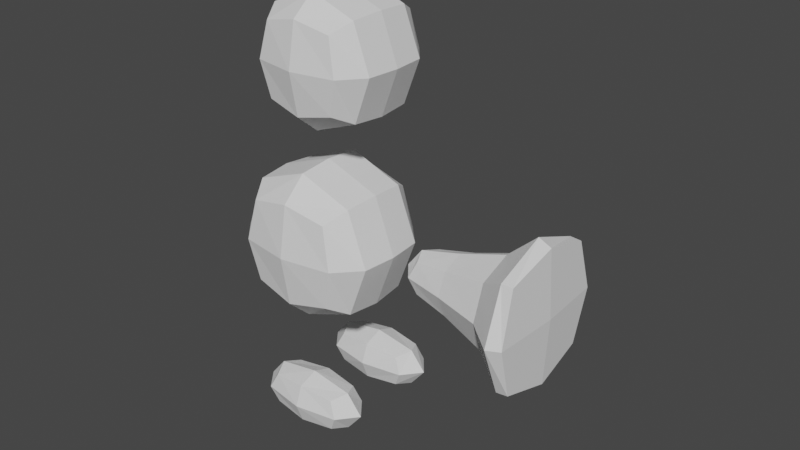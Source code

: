# Source: Push.blend  (saved by Blender 2.91.10; exported with 4.5.12 LTS)
import bpy
from mathutils import Matrix  # noqa: F401  (used for matrix-valued properties, if any)

bpy.ops.wm.read_factory_settings(use_empty=True)
scene = bpy.context.scene
scene.name = 'Scene'

# ---- collections
col_collection = bpy.data.collections.new('Collection'); scene.collection.children.link(col_collection)

# ---- world
world_world = bpy.data.worlds.new('World'); scene.world = world_world
world_world.use_nodes = True; world_world.node_tree.nodes.clear()
_N = world_world.node_tree.nodes; _L = world_world.node_tree.links
n0 = _N.new('ShaderNodeOutputWorld'); n0.name = 'World Output'; n0.location = (300, 300)
n1 = _N.new('ShaderNodeBackground'); n1.name = 'Background'; n1.location = (10, 300)
n1.inputs[0].default_value = (0.05088, 0.05088, 0.05088, 1.0)
_L.new(n1.outputs[0], n0.inputs[0])
n0.is_active_output = True
world_world.color = (0.05088, 0.05088, 0.05088)
world_world.use_sun_shadow = False
world_world.sun_shadow_jitter_overblur = 0.0

# ---- meshes
me_cube_001 = bpy.data.meshes.new('Cube.001')
me_cube_001.from_pydata([(-0.282, -1.131, -0.455), (-0.282, -1.131, 0.455), (-0.282, -0.2208, -0.455), (-0.282, -0.2208, 0.455), (1.697, -1.131, -0.455), (1.697, -1.131, 0.455), (1.697, -0.2208, -0.455), (1.697, -0.2208, 0.455), (-0.7405, -1.047, 0.9594), (-0.7405, -1.047, 3.352), (1.652, -1.047, 0.9594), (1.652, -1.047, 3.352), (-0.7405, 0.0, 0.9594), (-0.7405, 0.0, 3.352), (1.652, 0.0, 0.9594), (1.652, 0.0, 3.352), (-0.2927, -0.9771, 3.73), (-0.2927, -0.9771, 5.73), (1.707, -0.9771, 3.73), (1.707, -0.9771, 5.73), (-0.2927, 0.0, 3.73), (-0.2927, 0.0, 5.73), (1.707, 0.0, 3.73), (1.707, 0.0, 5.73)], [], [(0, 1, 3, 2), (2, 3, 7, 6), (6, 7, 5, 4), (4, 5, 1, 0), (2, 6, 4, 0), (7, 3, 1, 5), (14, 15, 11, 10), (10, 11, 9, 8), (12, 14, 10, 8), (15, 13, 9, 11), (8, 9, 13, 12), (22, 23, 19, 18), (18, 19, 17, 16), (20, 22, 18, 16), (23, 21, 17, 19), (16, 17, 21, 20)])
_uv = me_cube_001.uv_layers.new(name='UVMap')
_uv.uv.foreach_set('vector', [0.375, 0.0, 0.625, 0.0, 0.625, 0.25, 0.375, 0.25, 0.375, 0.25, 0.625, 0.25, 0.625, 0.5, 0.375, 0.5, 0.375, 0.5, 0.625, 0.5, 0.625, 0.75, 0.375, 0.75, 0.375, 0.75, 0.625, 0.75, 0.625, 1.0, 0.375, 1.0, 0.125, 0.5, 0.375, 0.5, 0.375, 0.75, 0.125, 0.75, 0.625, 0.5, 0.875, 0.5, 0.875, 0.75, 0.625, 0.75, 0.375, 0.625, 0.625, 0.625, 0.625, 0.75, 0.375, 0.75, 0.375, 0.75, 0.625, 0.75, 0.625, 1.0, 0.375, 1.0, 0.125, 0.625, 0.375, 0.625, 0.375, 0.75, 0.125, 0.75, 0.625, 0.625, 0.875, 0.625, 0.875, 0.75, 0.625, 0.75, 0.375, 0.0, 0.625, 0.0, 0.625, 0.125, 0.375, 0.125, 0.375, 0.625, 0.625, 0.625, 0.625, 0.75, 0.375, 0.75, 0.375, 0.75, 0.625, 0.75, 0.625, 1.0, 0.375, 1.0, 0.125, 0.625, 0.375, 0.625, 0.375, 0.75, 0.125, 0.75, 0.625, 0.625, 0.875, 0.625, 0.875, 0.75, 0.625, 0.75, 0.375, 0.0, 0.625, 0.0, 0.625, 0.125, 0.375, 0.125])
me_cube_001.use_remesh_fix_poles = True
me_cube_001.use_remesh_preserve_attributes = False
me_cube_001.use_mirror_vertex_groups = False
me_cube_001.update()
me_cube_002 = bpy.data.meshes.new('Cube.002')
me_cube_002.from_pydata([(1.645, -0.4437, 1.685), (1.645, -0.4437, 2.595), (1.633, 0.4662, 1.685), (1.633, 0.4662, 2.595), (3.514, -0.4186, 1.685), (3.514, -0.4186, 2.595), (3.502, 0.4913, 1.685), (3.502, 0.4913, 2.595), (3.935, 1.994, 4.092), (3.935, 1.994, 0.1889), (3.988, -1.909, 0.1889), (3.988, -1.909, 4.092)], [], [(0, 1, 3, 2), (2, 3, 7, 6), (7, 5, 11, 8), (4, 5, 1, 0), (2, 6, 4, 0), (7, 3, 1, 5), (9, 8, 11, 10), (6, 7, 8, 9), (5, 4, 10, 11), (4, 6, 9, 10)])
_uv = me_cube_002.uv_layers.new(name='UVMap')
_uv.uv.foreach_set('vector', [0.375, 0.0, 0.625, 0.0, 0.625, 0.25, 0.375, 0.25, 0.375, 0.25, 0.625, 0.25, 0.625, 0.5, 0.375, 0.5, 0.625, 0.5, 0.625, 0.75, 0.625, 0.75, 0.625, 0.5, 0.375, 0.75, 0.625, 0.75, 0.625, 1.0, 0.375, 1.0, 0.125, 0.5, 0.375, 0.5, 0.375, 0.75, 0.125, 0.75, 0.625, 0.5, 0.875, 0.5, 0.875, 0.75, 0.625, 0.75, 0.375, 0.5, 0.625, 0.5, 0.625, 0.75, 0.375, 0.75, 0.375, 0.5, 0.625, 0.5, 0.625, 0.5, 0.375, 0.5, 0.625, 0.75, 0.375, 0.75, 0.375, 0.75, 0.625, 0.75, 0.375, 0.75, 0.375, 0.5, 0.375, 0.5, 0.375, 0.75])
me_cube_002.use_remesh_fix_poles = True
me_cube_002.use_remesh_preserve_attributes = False
me_cube_002.use_mirror_vertex_groups = False
me_cube_002.update()

# ---- objects
ob_cube = bpy.data.objects.new('Cube', me_cube_001)
ob_cube_001 = bpy.data.objects.new('Cube.001', me_cube_002)

# ---- transforms, parenting, visibility, modifiers, constraints
ob_cube.location = (0.0, 0.0, 0.0)
ob_cube.lineart.crease_threshold = 0.0
_m = ob_cube.modifiers.new('Mirror', 'MIRROR')
_m.use_axis = (False, True, False)
_m.use_mirror_merge = False
_m = ob_cube.modifiers.new('Subdivision', 'SUBSURF')
_m.uv_smooth = 'PRESERVE_CORNERS'
_m.render_levels = 1
_m.show_only_control_edges = False
ob_cube_001.location = (0.0, 0.0, 0.0)
ob_cube_001.lineart.crease_threshold = 0.0
_m = ob_cube_001.modifiers.new('Subdivision', 'SUBSURF')
_m.uv_smooth = 'PRESERVE_CORNERS'
_m.render_levels = 1
_m.show_only_control_edges = False

# ---- collection membership
col_collection.objects.link(ob_cube)
col_collection.objects.link(ob_cube_001)

# ---- scene / render settings (as saved in the file)
scene.frame_start = 1; scene.frame_end = 250; scene.frame_set(1)
scene.render.engine = 'BLENDER_EEVEE_NEXT'
scene.cycles.use_denoising = False
scene.cycles.samples = 128
scene.cycles.sampling_pattern = 'TABULATED_SOBOL'
scene.cycles.use_adaptive_sampling = False
scene.cycles.use_light_tree = False
scene.view_settings.view_transform = 'Filmic'
bpy.context.view_layer.update()

# ---- added for rendering (the .blend has no active camera and no usable light): camera, sun
cam_auto = bpy.data.cameras.new('AutoCamera')
cam_auto.lens = 50.0
cam_auto.sensor_width = 36.0
cam_auto.clip_end = 1000.0
ob_auto_camera = bpy.data.objects.new('AutoCamera', cam_auto)
scene.collection.objects.link(ob_auto_camera)
ob_auto_camera.location = (9.68075, -9.62629, 9.08332)
ob_auto_camera.rotation_euler = (1.09748, -7.21219e-08, 0.694738)
scene.camera = ob_auto_camera
light_auto_sun = bpy.data.lights.new('AutoSun', 'SUN')
light_auto_sun.energy = 3.0
light_auto_sun.angle = 0.0523599
ob_auto_sun = bpy.data.objects.new('AutoSun', light_auto_sun)
scene.collection.objects.link(ob_auto_sun)
ob_auto_sun.rotation_euler = (0.872665, 0.174533, 0.523599)
bpy.context.view_layer.update()
